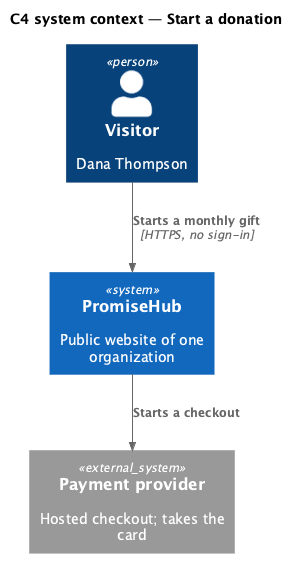

The diagram above was rendered by PlantUML. Its source (embedded in the PNG):
@startuml
!include <C4/C4_Context>
title C4 system context — Start a donation
Person(visitor, "Visitor", "Dana Thompson")
System(ph, "PromiseHub", "Public website of one organization")
System_Ext(pay, "Payment provider", "Hosted checkout; takes the card")
Rel(ph, pay, "Starts a checkout")
Rel(visitor, ph, "Starts a monthly gift", "HTTPS, no sign-in")
@enduml